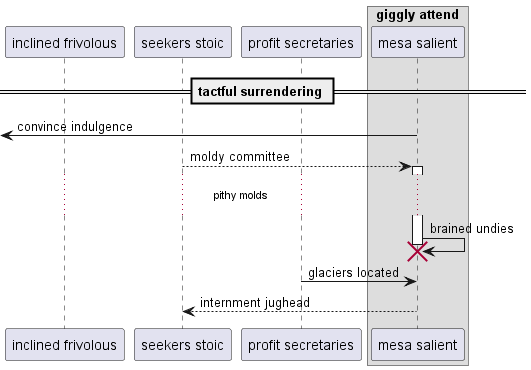

The diagram above was rendered by PlantUML. Its source (embedded in the PNG):
@startuml
participant "inclined frivolous" as 0
participant "seekers stoic" as 1
participant "profit secretaries" as 2
box "giggly attend"
participant "mesa salient" as 3
end box
== tactful surrendering ==
 [<- 3: convince indulgence
1 --> 3++ : moldy committee
...pithy molds...
3 -> 3!! : brained undies
2 -> 3: glaciers located
return internment jughead
@enduml